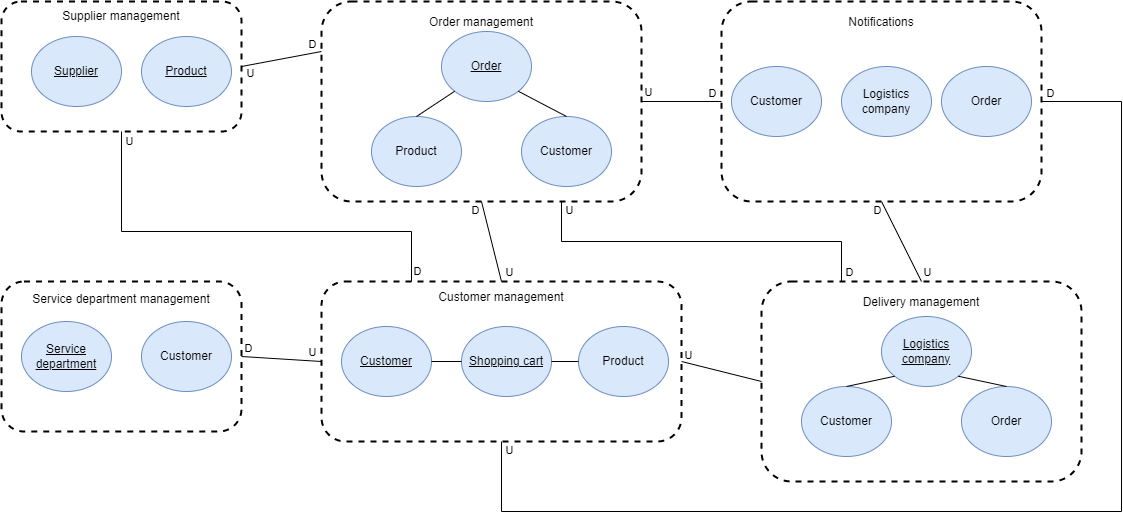

The diagram above was exported from draw.io. Its source (the exported page's mxGraphModel, read from the mxfile embedded in the PNG):
<mxGraphModel dx="1434" dy="756" grid="1" gridSize="10" guides="1" tooltips="1" connect="1" arrows="1" fold="1" page="1" pageScale="1" pageWidth="1654" pageHeight="2336" math="0" shadow="0">
  <root>
    <mxCell id="0" />
    <mxCell id="1" parent="0" />
    <mxCell id="vLWu1_pfa5guPKAHKEeN-34" value="" style="group" vertex="1" connectable="0" parent="1">
      <mxGeometry x="200" y="320" width="330" height="200" as="geometry" />
    </mxCell>
    <mxCell id="_GWHnEXT3u3u_cS8No3B-2" value="Service department management&lt;br&gt;&lt;br&gt;&lt;br&gt;&lt;br&gt;&lt;br&gt;&lt;br&gt;&lt;br&gt;&lt;br&gt;&lt;br&gt;" style="rounded=1;whiteSpace=wrap;html=1;dashed=1;strokeWidth=2;" parent="vLWu1_pfa5guPKAHKEeN-34" vertex="1">
      <mxGeometry width="240" height="150" as="geometry" />
    </mxCell>
    <mxCell id="vLWu1_pfa5guPKAHKEeN-9" value="&lt;u&gt;Service department&lt;/u&gt;" style="ellipse;whiteSpace=wrap;html=1;fillColor=#dae8fc;strokeColor=#6c8ebf;" vertex="1" parent="vLWu1_pfa5guPKAHKEeN-34">
      <mxGeometry x="20" y="40" width="90" height="70" as="geometry" />
    </mxCell>
    <mxCell id="vLWu1_pfa5guPKAHKEeN-17" value="Customer" style="ellipse;whiteSpace=wrap;html=1;fillColor=#dae8fc;strokeColor=#6c8ebf;" vertex="1" parent="vLWu1_pfa5guPKAHKEeN-34">
      <mxGeometry x="140" y="40" width="90" height="70" as="geometry" />
    </mxCell>
    <mxCell id="vLWu1_pfa5guPKAHKEeN-35" value="" style="group" vertex="1" connectable="0" parent="1">
      <mxGeometry x="960" y="320" width="330" height="200" as="geometry" />
    </mxCell>
    <mxCell id="_GWHnEXT3u3u_cS8No3B-5" value="Delivery management&lt;br&gt;&lt;br&gt;&lt;br&gt;&lt;br&gt;&lt;br&gt;&lt;br&gt;&lt;br&gt;&lt;br&gt;&lt;br&gt;&lt;br&gt;&lt;br&gt;&lt;br&gt;" style="rounded=1;whiteSpace=wrap;html=1;dashed=1;strokeWidth=2;" parent="vLWu1_pfa5guPKAHKEeN-35" vertex="1">
      <mxGeometry width="320" height="200" as="geometry" />
    </mxCell>
    <mxCell id="vLWu1_pfa5guPKAHKEeN-13" value="&lt;u&gt;Logistics company&lt;/u&gt;" style="ellipse;whiteSpace=wrap;html=1;fillColor=#dae8fc;strokeColor=#6c8ebf;" vertex="1" parent="vLWu1_pfa5guPKAHKEeN-35">
      <mxGeometry x="120" y="35" width="90" height="70" as="geometry" />
    </mxCell>
    <mxCell id="vLWu1_pfa5guPKAHKEeN-14" value="Order" style="ellipse;whiteSpace=wrap;html=1;fillColor=#dae8fc;strokeColor=#6c8ebf;" vertex="1" parent="vLWu1_pfa5guPKAHKEeN-35">
      <mxGeometry x="200" y="105" width="90" height="70" as="geometry" />
    </mxCell>
    <mxCell id="vLWu1_pfa5guPKAHKEeN-21" style="rounded=0;orthogonalLoop=1;jettySize=auto;html=1;exitX=1;exitY=1;exitDx=0;exitDy=0;endArrow=none;endFill=0;entryX=0.5;entryY=0;entryDx=0;entryDy=0;" edge="1" parent="vLWu1_pfa5guPKAHKEeN-35" source="vLWu1_pfa5guPKAHKEeN-13" target="vLWu1_pfa5guPKAHKEeN-14">
      <mxGeometry relative="1" as="geometry">
        <mxPoint x="110" y="65" as="sourcePoint" />
        <mxPoint x="180" y="70" as="targetPoint" />
      </mxGeometry>
    </mxCell>
    <mxCell id="vLWu1_pfa5guPKAHKEeN-15" value="Customer" style="ellipse;whiteSpace=wrap;html=1;fillColor=#dae8fc;strokeColor=#6c8ebf;" vertex="1" parent="vLWu1_pfa5guPKAHKEeN-35">
      <mxGeometry x="40" y="105" width="90" height="70" as="geometry" />
    </mxCell>
    <mxCell id="vLWu1_pfa5guPKAHKEeN-22" style="rounded=0;orthogonalLoop=1;jettySize=auto;html=1;exitX=0;exitY=1;exitDx=0;exitDy=0;entryX=0.5;entryY=0;entryDx=0;entryDy=0;endArrow=none;endFill=0;" edge="1" parent="vLWu1_pfa5guPKAHKEeN-35" source="vLWu1_pfa5guPKAHKEeN-13" target="vLWu1_pfa5guPKAHKEeN-15">
      <mxGeometry relative="1" as="geometry" />
    </mxCell>
    <mxCell id="vLWu1_pfa5guPKAHKEeN-36" value="" style="group" vertex="1" connectable="0" parent="1">
      <mxGeometry x="920" y="40" width="330" height="200" as="geometry" />
    </mxCell>
    <mxCell id="_GWHnEXT3u3u_cS8No3B-7" value="Notifications&lt;br&gt;&lt;br&gt;&lt;br&gt;&lt;br&gt;&lt;br&gt;&lt;br&gt;&lt;br&gt;&lt;br&gt;&lt;br&gt;&lt;br&gt;&lt;br&gt;&lt;br&gt;" style="rounded=1;whiteSpace=wrap;html=1;dashed=1;strokeWidth=2;" parent="vLWu1_pfa5guPKAHKEeN-36" vertex="1">
      <mxGeometry width="320" height="200" as="geometry" />
    </mxCell>
    <mxCell id="vLWu1_pfa5guPKAHKEeN-7" value="Customer" style="ellipse;whiteSpace=wrap;html=1;fillColor=#dae8fc;strokeColor=#6c8ebf;" vertex="1" parent="vLWu1_pfa5guPKAHKEeN-36">
      <mxGeometry x="10" y="65" width="90" height="70" as="geometry" />
    </mxCell>
    <mxCell id="vLWu1_pfa5guPKAHKEeN-8" value="Order" style="ellipse;whiteSpace=wrap;html=1;fillColor=#dae8fc;strokeColor=#6c8ebf;" vertex="1" parent="vLWu1_pfa5guPKAHKEeN-36">
      <mxGeometry x="220" y="65" width="90" height="70" as="geometry" />
    </mxCell>
    <mxCell id="vLWu1_pfa5guPKAHKEeN-23" value="Logistics company" style="ellipse;whiteSpace=wrap;html=1;fillColor=#dae8fc;strokeColor=#6c8ebf;" vertex="1" parent="vLWu1_pfa5guPKAHKEeN-36">
      <mxGeometry x="120" y="65" width="90" height="70" as="geometry" />
    </mxCell>
    <mxCell id="vLWu1_pfa5guPKAHKEeN-37" value="" style="group" vertex="1" connectable="0" parent="1">
      <mxGeometry x="520" y="40" width="330" height="200" as="geometry" />
    </mxCell>
    <mxCell id="_GWHnEXT3u3u_cS8No3B-4" value="Order management&lt;br&gt;&lt;br&gt;&lt;br&gt;&lt;br&gt;&lt;br&gt;&lt;br&gt;&lt;br&gt;&lt;br&gt;&lt;br&gt;&lt;br&gt;&lt;br&gt;&lt;br&gt;" style="rounded=1;whiteSpace=wrap;html=1;dashed=1;strokeWidth=2;" parent="vLWu1_pfa5guPKAHKEeN-37" vertex="1">
      <mxGeometry width="320" height="200" as="geometry" />
    </mxCell>
    <mxCell id="vLWu1_pfa5guPKAHKEeN-10" value="&lt;u&gt;Order&lt;/u&gt;" style="ellipse;whiteSpace=wrap;html=1;fillColor=#dae8fc;strokeColor=#6c8ebf;" vertex="1" parent="vLWu1_pfa5guPKAHKEeN-37">
      <mxGeometry x="120" y="30" width="90" height="70" as="geometry" />
    </mxCell>
    <mxCell id="vLWu1_pfa5guPKAHKEeN-11" value="Product" style="ellipse;whiteSpace=wrap;html=1;fillColor=#dae8fc;strokeColor=#6c8ebf;" vertex="1" parent="vLWu1_pfa5guPKAHKEeN-37">
      <mxGeometry x="50" y="115" width="90" height="70" as="geometry" />
    </mxCell>
    <mxCell id="vLWu1_pfa5guPKAHKEeN-12" value="Customer" style="ellipse;whiteSpace=wrap;html=1;fillColor=#dae8fc;strokeColor=#6c8ebf;" vertex="1" parent="vLWu1_pfa5guPKAHKEeN-37">
      <mxGeometry x="200" y="115" width="90" height="70" as="geometry" />
    </mxCell>
    <mxCell id="vLWu1_pfa5guPKAHKEeN-18" value="" style="endArrow=none;html=1;rounded=0;exitX=0.5;exitY=0;exitDx=0;exitDy=0;entryX=0;entryY=1;entryDx=0;entryDy=0;" edge="1" parent="vLWu1_pfa5guPKAHKEeN-37" source="vLWu1_pfa5guPKAHKEeN-11" target="vLWu1_pfa5guPKAHKEeN-10">
      <mxGeometry width="50" height="50" relative="1" as="geometry">
        <mxPoint x="210" y="260" as="sourcePoint" />
        <mxPoint x="260" y="210" as="targetPoint" />
      </mxGeometry>
    </mxCell>
    <mxCell id="vLWu1_pfa5guPKAHKEeN-19" value="" style="endArrow=none;html=1;rounded=0;exitX=0.5;exitY=0;exitDx=0;exitDy=0;entryX=1;entryY=1;entryDx=0;entryDy=0;" edge="1" parent="vLWu1_pfa5guPKAHKEeN-37" source="vLWu1_pfa5guPKAHKEeN-12" target="vLWu1_pfa5guPKAHKEeN-10">
      <mxGeometry width="50" height="50" relative="1" as="geometry">
        <mxPoint x="105" y="125" as="sourcePoint" />
        <mxPoint x="143" y="100" as="targetPoint" />
      </mxGeometry>
    </mxCell>
    <mxCell id="vLWu1_pfa5guPKAHKEeN-38" value="" style="group" vertex="1" connectable="0" parent="1">
      <mxGeometry x="220" y="40" width="220" height="130" as="geometry" />
    </mxCell>
    <mxCell id="_GWHnEXT3u3u_cS8No3B-1" value="Supplier management&lt;br&gt;&lt;br&gt;&lt;br&gt;&lt;br&gt;&lt;br&gt;&lt;br&gt;&lt;br&gt;&lt;br&gt;" style="rounded=1;whiteSpace=wrap;html=1;dashed=1;strokeWidth=2;" parent="vLWu1_pfa5guPKAHKEeN-38" vertex="1">
      <mxGeometry x="-20" width="240" height="130" as="geometry" />
    </mxCell>
    <mxCell id="vLWu1_pfa5guPKAHKEeN-1" value="&lt;u&gt;Product&lt;/u&gt;" style="ellipse;whiteSpace=wrap;html=1;fillColor=#dae8fc;strokeColor=#6c8ebf;" vertex="1" parent="vLWu1_pfa5guPKAHKEeN-38">
      <mxGeometry x="120" y="35" width="90" height="70" as="geometry" />
    </mxCell>
    <mxCell id="vLWu1_pfa5guPKAHKEeN-5" value="&lt;u&gt;Supplier&lt;/u&gt;" style="ellipse;whiteSpace=wrap;html=1;fillColor=#dae8fc;strokeColor=#6c8ebf;" vertex="1" parent="vLWu1_pfa5guPKAHKEeN-38">
      <mxGeometry x="10" y="35" width="90" height="70" as="geometry" />
    </mxCell>
    <mxCell id="vLWu1_pfa5guPKAHKEeN-79" value="" style="group" vertex="1" connectable="0" parent="1">
      <mxGeometry x="520" y="320" width="360" height="160" as="geometry" />
    </mxCell>
    <mxCell id="_GWHnEXT3u3u_cS8No3B-3" value="&lt;div style=&quot;&quot;&gt;&lt;span style=&quot;background-color: initial;&quot;&gt;Customer management&lt;/span&gt;&lt;/div&gt;&lt;div style=&quot;&quot;&gt;&lt;br&gt;&lt;/div&gt;&lt;div style=&quot;&quot;&gt;&lt;span style=&quot;background-color: initial;&quot;&gt;&lt;br&gt;&lt;/span&gt;&lt;/div&gt;&lt;div style=&quot;&quot;&gt;&lt;span style=&quot;background-color: initial;&quot;&gt;&lt;br&gt;&lt;/span&gt;&lt;/div&gt;&lt;div style=&quot;&quot;&gt;&lt;span style=&quot;background-color: initial;&quot;&gt;&lt;br&gt;&lt;/span&gt;&lt;/div&gt;&lt;div style=&quot;&quot;&gt;&lt;span style=&quot;background-color: initial;&quot;&gt;&lt;br&gt;&lt;/span&gt;&lt;/div&gt;&lt;div style=&quot;&quot;&gt;&lt;span style=&quot;background-color: initial;&quot;&gt;&lt;br&gt;&lt;/span&gt;&lt;/div&gt;&lt;div style=&quot;&quot;&gt;&lt;span style=&quot;background-color: initial;&quot;&gt;&lt;br&gt;&lt;/span&gt;&lt;/div&gt;&lt;div style=&quot;&quot;&gt;&lt;span style=&quot;background-color: initial;&quot;&gt;&lt;br&gt;&lt;/span&gt;&lt;/div&gt;&lt;div style=&quot;&quot;&gt;&lt;span style=&quot;background-color: initial;&quot;&gt;&lt;br&gt;&lt;/span&gt;&lt;/div&gt;" style="rounded=1;whiteSpace=wrap;html=1;dashed=1;strokeWidth=2;align=center;" parent="vLWu1_pfa5guPKAHKEeN-79" vertex="1">
      <mxGeometry width="360" height="160" as="geometry" />
    </mxCell>
    <mxCell id="vLWu1_pfa5guPKAHKEeN-2" value="&lt;u&gt;Customer&lt;/u&gt;" style="ellipse;whiteSpace=wrap;html=1;fillColor=#dae8fc;strokeColor=#6c8ebf;" vertex="1" parent="vLWu1_pfa5guPKAHKEeN-79">
      <mxGeometry x="20" y="45" width="90" height="70" as="geometry" />
    </mxCell>
    <mxCell id="vLWu1_pfa5guPKAHKEeN-69" value="&lt;u&gt;Shopping cart&lt;/u&gt;" style="ellipse;whiteSpace=wrap;html=1;fillColor=#dae8fc;strokeColor=#6c8ebf;" vertex="1" parent="vLWu1_pfa5guPKAHKEeN-79">
      <mxGeometry x="140" y="45" width="90" height="70" as="geometry" />
    </mxCell>
    <mxCell id="vLWu1_pfa5guPKAHKEeN-74" value="Product" style="ellipse;whiteSpace=wrap;html=1;fillColor=#dae8fc;strokeColor=#6c8ebf;" vertex="1" parent="vLWu1_pfa5guPKAHKEeN-79">
      <mxGeometry x="257" y="45" width="90" height="70" as="geometry" />
    </mxCell>
    <mxCell id="vLWu1_pfa5guPKAHKEeN-75" value="" style="endArrow=none;html=1;rounded=0;exitX=1;exitY=0.5;exitDx=0;exitDy=0;entryX=0;entryY=0.5;entryDx=0;entryDy=0;" edge="1" parent="vLWu1_pfa5guPKAHKEeN-79" source="vLWu1_pfa5guPKAHKEeN-2" target="vLWu1_pfa5guPKAHKEeN-69">
      <mxGeometry width="50" height="50" relative="1" as="geometry">
        <mxPoint x="180" y="-20" as="sourcePoint" />
        <mxPoint x="230" y="-70" as="targetPoint" />
      </mxGeometry>
    </mxCell>
    <mxCell id="vLWu1_pfa5guPKAHKEeN-77" value="" style="endArrow=none;html=1;rounded=0;exitX=0;exitY=0.5;exitDx=0;exitDy=0;" edge="1" parent="vLWu1_pfa5guPKAHKEeN-79" source="vLWu1_pfa5guPKAHKEeN-74" target="vLWu1_pfa5guPKAHKEeN-69">
      <mxGeometry width="50" height="50" relative="1" as="geometry">
        <mxPoint x="180" y="-20" as="sourcePoint" />
        <mxPoint x="230" y="-70" as="targetPoint" />
      </mxGeometry>
    </mxCell>
    <mxCell id="vLWu1_pfa5guPKAHKEeN-80" value="" style="endArrow=none;html=1;rounded=0;entryX=1;entryY=0.5;entryDx=0;entryDy=0;exitX=0;exitY=0.25;exitDx=0;exitDy=0;" edge="1" parent="1" source="_GWHnEXT3u3u_cS8No3B-4" target="_GWHnEXT3u3u_cS8No3B-1">
      <mxGeometry width="50" height="50" relative="1" as="geometry">
        <mxPoint x="660" y="350" as="sourcePoint" />
        <mxPoint x="710" y="300" as="targetPoint" />
      </mxGeometry>
    </mxCell>
    <mxCell id="vLWu1_pfa5guPKAHKEeN-107" value="U" style="edgeLabel;html=1;align=center;verticalAlign=middle;resizable=0;points=[];" vertex="1" connectable="0" parent="vLWu1_pfa5guPKAHKEeN-80">
      <mxGeometry x="0.5577" y="-4" relative="1" as="geometry">
        <mxPoint x="-9" y="14" as="offset" />
      </mxGeometry>
    </mxCell>
    <mxCell id="vLWu1_pfa5guPKAHKEeN-81" value="" style="endArrow=none;html=1;rounded=0;entryX=0.5;entryY=1;entryDx=0;entryDy=0;exitX=0.25;exitY=0;exitDx=0;exitDy=0;edgeStyle=orthogonalEdgeStyle;" edge="1" parent="1" source="_GWHnEXT3u3u_cS8No3B-3" target="_GWHnEXT3u3u_cS8No3B-1">
      <mxGeometry width="50" height="50" relative="1" as="geometry">
        <mxPoint x="660" y="350" as="sourcePoint" />
        <mxPoint x="710" y="300" as="targetPoint" />
        <Array as="points">
          <mxPoint x="610" y="270" />
          <mxPoint x="320" y="270" />
        </Array>
      </mxGeometry>
    </mxCell>
    <mxCell id="vLWu1_pfa5guPKAHKEeN-82" value="" style="endArrow=none;html=1;rounded=0;exitX=1;exitY=0.5;exitDx=0;exitDy=0;entryX=0;entryY=0.5;entryDx=0;entryDy=0;" edge="1" parent="1" source="_GWHnEXT3u3u_cS8No3B-2" target="_GWHnEXT3u3u_cS8No3B-3">
      <mxGeometry width="50" height="50" relative="1" as="geometry">
        <mxPoint x="660" y="350" as="sourcePoint" />
        <mxPoint x="710" y="300" as="targetPoint" />
      </mxGeometry>
    </mxCell>
    <mxCell id="vLWu1_pfa5guPKAHKEeN-83" value="" style="endArrow=none;html=1;rounded=0;entryX=0.5;entryY=1;entryDx=0;entryDy=0;exitX=0.5;exitY=0;exitDx=0;exitDy=0;" edge="1" parent="1" source="_GWHnEXT3u3u_cS8No3B-3" target="_GWHnEXT3u3u_cS8No3B-4">
      <mxGeometry width="50" height="50" relative="1" as="geometry">
        <mxPoint x="660" y="350" as="sourcePoint" />
        <mxPoint x="710" y="300" as="targetPoint" />
      </mxGeometry>
    </mxCell>
    <mxCell id="vLWu1_pfa5guPKAHKEeN-84" value="" style="endArrow=none;html=1;rounded=0;entryX=1;entryY=0.5;entryDx=0;entryDy=0;exitX=0;exitY=0.5;exitDx=0;exitDy=0;" edge="1" parent="1" source="_GWHnEXT3u3u_cS8No3B-7" target="_GWHnEXT3u3u_cS8No3B-4">
      <mxGeometry width="50" height="50" relative="1" as="geometry">
        <mxPoint x="660" y="350" as="sourcePoint" />
        <mxPoint x="710" y="300" as="targetPoint" />
      </mxGeometry>
    </mxCell>
    <mxCell id="vLWu1_pfa5guPKAHKEeN-89" value="U" style="edgeLabel;html=1;align=center;verticalAlign=middle;resizable=0;points=[];" vertex="1" connectable="0" parent="vLWu1_pfa5guPKAHKEeN-84">
      <mxGeometry x="0.625" y="-2" relative="1" as="geometry">
        <mxPoint x="-9" y="-8" as="offset" />
      </mxGeometry>
    </mxCell>
    <mxCell id="vLWu1_pfa5guPKAHKEeN-85" value="" style="endArrow=none;html=1;rounded=0;entryX=0.5;entryY=0;entryDx=0;entryDy=0;exitX=0.5;exitY=1;exitDx=0;exitDy=0;" edge="1" parent="1" source="_GWHnEXT3u3u_cS8No3B-7" target="_GWHnEXT3u3u_cS8No3B-5">
      <mxGeometry width="50" height="50" relative="1" as="geometry">
        <mxPoint x="660" y="350" as="sourcePoint" />
        <mxPoint x="710" y="300" as="targetPoint" />
      </mxGeometry>
    </mxCell>
    <mxCell id="vLWu1_pfa5guPKAHKEeN-86" value="" style="endArrow=none;html=1;rounded=0;entryX=0.75;entryY=1;entryDx=0;entryDy=0;exitX=0.25;exitY=0;exitDx=0;exitDy=0;edgeStyle=orthogonalEdgeStyle;" edge="1" parent="1" source="_GWHnEXT3u3u_cS8No3B-5" target="_GWHnEXT3u3u_cS8No3B-4">
      <mxGeometry width="50" height="50" relative="1" as="geometry">
        <mxPoint x="660" y="350" as="sourcePoint" />
        <mxPoint x="710" y="300" as="targetPoint" />
      </mxGeometry>
    </mxCell>
    <mxCell id="vLWu1_pfa5guPKAHKEeN-87" value="" style="endArrow=none;html=1;rounded=0;entryX=1;entryY=0.5;entryDx=0;entryDy=0;exitX=0;exitY=0.5;exitDx=0;exitDy=0;" edge="1" parent="1" source="_GWHnEXT3u3u_cS8No3B-5" target="_GWHnEXT3u3u_cS8No3B-3">
      <mxGeometry width="50" height="50" relative="1" as="geometry">
        <mxPoint x="960" y="400" as="sourcePoint" />
        <mxPoint x="710" y="300" as="targetPoint" />
      </mxGeometry>
    </mxCell>
    <mxCell id="vLWu1_pfa5guPKAHKEeN-88" value="" style="endArrow=none;html=1;rounded=0;entryX=1;entryY=0.5;entryDx=0;entryDy=0;exitX=0.5;exitY=1;exitDx=0;exitDy=0;edgeStyle=orthogonalEdgeStyle;" edge="1" parent="1" source="_GWHnEXT3u3u_cS8No3B-3" target="_GWHnEXT3u3u_cS8No3B-7">
      <mxGeometry width="50" height="50" relative="1" as="geometry">
        <mxPoint x="660" y="350" as="sourcePoint" />
        <mxPoint x="710" y="300" as="targetPoint" />
        <Array as="points">
          <mxPoint x="700" y="550" />
          <mxPoint x="1320" y="550" />
          <mxPoint x="1320" y="140" />
        </Array>
      </mxGeometry>
    </mxCell>
    <mxCell id="vLWu1_pfa5guPKAHKEeN-97" value="D" style="edgeLabel;html=1;align=center;verticalAlign=middle;resizable=0;points=[];" vertex="1" connectable="0" parent="vLWu1_pfa5guPKAHKEeN-88">
      <mxGeometry x="0.9593" y="-1" relative="1" as="geometry">
        <mxPoint x="-16" y="-8" as="offset" />
      </mxGeometry>
    </mxCell>
    <mxCell id="vLWu1_pfa5guPKAHKEeN-90" value="U" style="edgeLabel;html=1;align=center;verticalAlign=middle;resizable=0;points=[];" vertex="1" connectable="0" parent="1">
      <mxGeometry x="707" y="310" as="geometry" />
    </mxCell>
    <mxCell id="vLWu1_pfa5guPKAHKEeN-91" value="U" style="edgeLabel;html=1;align=center;verticalAlign=middle;resizable=0;points=[];" vertex="1" connectable="0" parent="1">
      <mxGeometry x="892" y="395" as="geometry">
        <mxPoint x="-6" y="-2" as="offset" />
      </mxGeometry>
    </mxCell>
    <mxCell id="vLWu1_pfa5guPKAHKEeN-92" value="U" style="edgeLabel;html=1;align=center;verticalAlign=middle;resizable=0;points=[];" vertex="1" connectable="0" parent="1">
      <mxGeometry x="707" y="490" as="geometry">
        <mxPoint y="-2" as="offset" />
      </mxGeometry>
    </mxCell>
    <mxCell id="vLWu1_pfa5guPKAHKEeN-93" value="U" style="edgeLabel;html=1;align=center;verticalAlign=middle;resizable=0;points=[];" vertex="1" connectable="0" parent="1">
      <mxGeometry x="510" y="390" as="geometry" />
    </mxCell>
    <mxCell id="vLWu1_pfa5guPKAHKEeN-94" value="U" style="edgeLabel;html=1;align=center;verticalAlign=middle;resizable=0;points=[];" vertex="1" connectable="0" parent="1">
      <mxGeometry x="327" y="179" as="geometry" />
    </mxCell>
    <mxCell id="vLWu1_pfa5guPKAHKEeN-95" value="U" style="edgeLabel;html=1;align=center;verticalAlign=middle;resizable=0;points=[];" vertex="1" connectable="0" parent="1">
      <mxGeometry x="1125" y="310" as="geometry" />
    </mxCell>
    <mxCell id="vLWu1_pfa5guPKAHKEeN-96" value="U" style="edgeLabel;html=1;align=center;verticalAlign=middle;resizable=0;points=[];" vertex="1" connectable="0" parent="1">
      <mxGeometry x="767" y="248" as="geometry" />
    </mxCell>
    <mxCell id="vLWu1_pfa5guPKAHKEeN-98" value="D" style="edgeLabel;html=1;align=center;verticalAlign=middle;resizable=0;points=[];" vertex="1" connectable="0" parent="1">
      <mxGeometry x="1075" y="248" as="geometry" />
    </mxCell>
    <mxCell id="vLWu1_pfa5guPKAHKEeN-99" value="D" style="edgeLabel;html=1;align=center;verticalAlign=middle;resizable=0;points=[];" vertex="1" connectable="0" parent="1">
      <mxGeometry x="1047" y="310" as="geometry" />
    </mxCell>
    <mxCell id="vLWu1_pfa5guPKAHKEeN-100" value="D" style="edgeLabel;html=1;align=center;verticalAlign=middle;resizable=0;points=[];" vertex="1" connectable="0" parent="1">
      <mxGeometry x="673" y="248" as="geometry" />
    </mxCell>
    <mxCell id="vLWu1_pfa5guPKAHKEeN-101" value="D" style="edgeLabel;html=1;align=center;verticalAlign=middle;resizable=0;points=[];" vertex="1" connectable="0" parent="1">
      <mxGeometry x="620" y="310" as="geometry">
        <mxPoint x="-5" y="-1" as="offset" />
      </mxGeometry>
    </mxCell>
    <mxCell id="vLWu1_pfa5guPKAHKEeN-102" value="D" style="edgeLabel;html=1;align=center;verticalAlign=middle;resizable=0;points=[];" vertex="1" connectable="0" parent="1">
      <mxGeometry x="936" y="86" as="geometry">
        <mxPoint x="-26" y="45" as="offset" />
      </mxGeometry>
    </mxCell>
    <mxCell id="vLWu1_pfa5guPKAHKEeN-103" value="D" style="edgeLabel;html=1;align=center;verticalAlign=middle;resizable=0;points=[];" vertex="1" connectable="0" parent="1">
      <mxGeometry x="510" y="82" as="geometry" />
    </mxCell>
    <mxCell id="vLWu1_pfa5guPKAHKEeN-104" value="D" style="edgeLabel;html=1;align=center;verticalAlign=middle;resizable=0;points=[];" vertex="1" connectable="0" parent="1">
      <mxGeometry x="476" y="367" as="geometry">
        <mxPoint x="-30" y="19" as="offset" />
      </mxGeometry>
    </mxCell>
  </root>
</mxGraphModel>